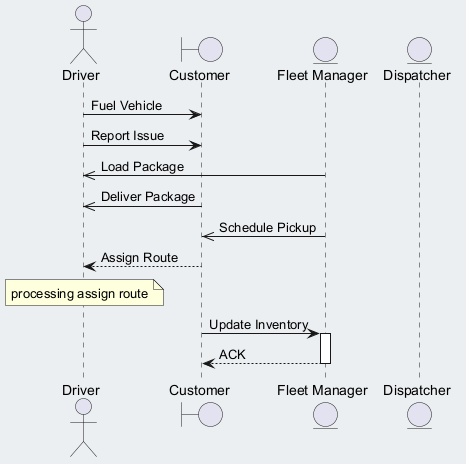

The diagram above was rendered by PlantUML. Its source (embedded in the PNG):
@startuml
skinparam backgroundColor #ECEFF1
skinparam classBackgroundColor #FFFFFF
skinparam classBorderColor #455A64
actor "Driver" as D
boundary "Customer" as C
entity "Fleet Manager" as FM
entity "Dispatcher" as D2
D -> C : Fuel Vehicle
D -> C : Report Issue
FM ->> D : Load Package
C ->> D : Deliver Package
FM ->> C : Schedule Pickup
C --> D : Assign Route
note over D : processing assign route
C -> FM : Update Inventory
activate FM
FM --> C : ACK
deactivate FM
@enduml